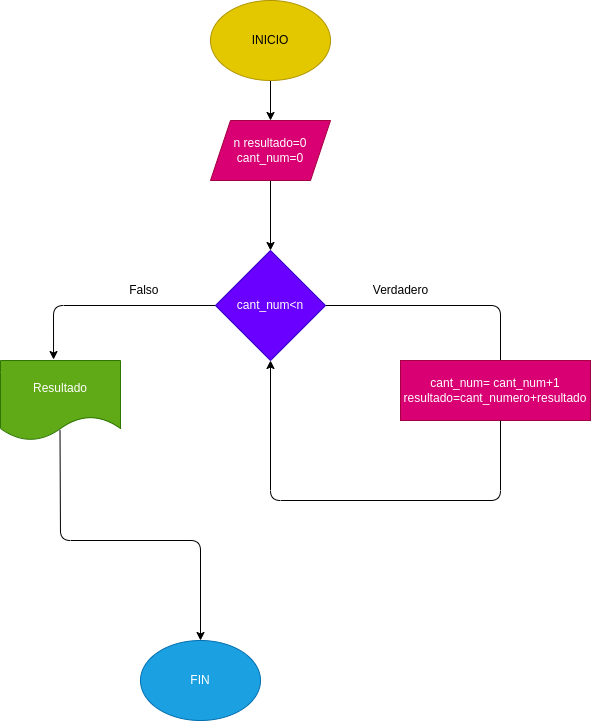

The diagram above was exported from draw.io. Its source (the exported page's mxGraphModel, read from the mxfile embedded in the PNG):
<mxGraphModel dx="625" dy="409" grid="1" gridSize="10" guides="1" tooltips="1" connect="1" arrows="1" fold="1" page="1" pageScale="1" pageWidth="827" pageHeight="1169" math="0" shadow="0">
  <root>
    <mxCell id="0" />
    <mxCell id="1" parent="0" />
    <mxCell id="3" style="edgeStyle=none;html=1;exitX=0.5;exitY=1;exitDx=0;exitDy=0;" parent="1" source="2" edge="1">
      <mxGeometry relative="1" as="geometry">
        <mxPoint x="310" y="140" as="targetPoint" />
      </mxGeometry>
    </mxCell>
    <mxCell id="2" value="INICIO&lt;br&gt;" style="ellipse;whiteSpace=wrap;html=1;fillColor=#e3c800;fontColor=#000000;strokeColor=#B09500;" parent="1" vertex="1">
      <mxGeometry x="250" y="20" width="120" height="80" as="geometry" />
    </mxCell>
    <mxCell id="5" style="edgeStyle=none;html=1;exitX=0.5;exitY=1;exitDx=0;exitDy=0;" parent="1" source="4" edge="1">
      <mxGeometry relative="1" as="geometry">
        <mxPoint x="310" y="270" as="targetPoint" />
      </mxGeometry>
    </mxCell>
    <mxCell id="4" value="n resultado=0 cant_num=0" style="shape=parallelogram;perimeter=parallelogramPerimeter;whiteSpace=wrap;html=1;fixedSize=1;fillColor=#d80073;fontColor=#ffffff;strokeColor=#A50040;" parent="1" vertex="1">
      <mxGeometry x="250" y="140" width="120" height="60" as="geometry" />
    </mxCell>
    <mxCell id="8" style="edgeStyle=none;html=1;exitX=1;exitY=0.5;exitDx=0;exitDy=0;" parent="1" source="6" edge="1">
      <mxGeometry relative="1" as="geometry">
        <Array as="points">
          <mxPoint x="540" y="325" />
        </Array>
        <mxPoint x="540" y="390" as="targetPoint" />
      </mxGeometry>
    </mxCell>
    <mxCell id="10" style="edgeStyle=none;html=1;exitX=0;exitY=0.5;exitDx=0;exitDy=0;entryX=0.442;entryY=-0.012;entryDx=0;entryDy=0;entryPerimeter=0;" parent="1" source="6" target="9" edge="1">
      <mxGeometry relative="1" as="geometry">
        <Array as="points">
          <mxPoint x="93" y="325" />
        </Array>
      </mxGeometry>
    </mxCell>
    <mxCell id="6" value="cant_num&amp;lt;n" style="rhombus;whiteSpace=wrap;html=1;fillColor=#6a00ff;fontColor=#ffffff;strokeColor=#3700CC;" parent="1" vertex="1">
      <mxGeometry x="255" y="270" width="110" height="110" as="geometry" />
    </mxCell>
    <mxCell id="7" value="cant_num= cant_num+1 resultado=cant_numero+resultado" style="rounded=0;whiteSpace=wrap;html=1;fillColor=#d80073;fontColor=#ffffff;strokeColor=#A50040;" parent="1" vertex="1">
      <mxGeometry x="440" y="380" width="190" height="60" as="geometry" />
    </mxCell>
    <mxCell id="9" value="Resultado" style="shape=document;whiteSpace=wrap;html=1;boundedLbl=1;fillColor=#60a917;fontColor=#ffffff;strokeColor=#2D7600;" parent="1" vertex="1">
      <mxGeometry x="40" y="380" width="120" height="80" as="geometry" />
    </mxCell>
    <mxCell id="11" value="Falso&amp;nbsp;" style="text;html=1;align=center;verticalAlign=middle;resizable=0;points=[];autosize=1;strokeColor=none;fillColor=none;" parent="1" vertex="1">
      <mxGeometry x="160" y="300" width="50" height="20" as="geometry" />
    </mxCell>
    <mxCell id="12" value="Verdadero" style="text;html=1;align=center;verticalAlign=middle;resizable=0;points=[];autosize=1;strokeColor=none;fillColor=none;" parent="1" vertex="1">
      <mxGeometry x="405" y="300" width="70" height="20" as="geometry" />
    </mxCell>
    <mxCell id="16" value="" style="endArrow=classic;html=1;" parent="1" edge="1">
      <mxGeometry width="50" height="50" relative="1" as="geometry">
        <mxPoint x="99.5" y="450" as="sourcePoint" />
        <mxPoint x="240" y="660" as="targetPoint" />
        <Array as="points">
          <mxPoint x="100" y="560" />
          <mxPoint x="240" y="560" />
        </Array>
      </mxGeometry>
    </mxCell>
    <mxCell id="17" value="FIN" style="ellipse;whiteSpace=wrap;html=1;fillColor=#1ba1e2;fontColor=#ffffff;strokeColor=#006EAF;" parent="1" vertex="1">
      <mxGeometry x="180" y="660" width="120" height="80" as="geometry" />
    </mxCell>
    <mxCell id="18" value="" style="endArrow=classic;html=1;entryX=0.5;entryY=1;entryDx=0;entryDy=0;" parent="1" target="6" edge="1">
      <mxGeometry width="50" height="50" relative="1" as="geometry">
        <mxPoint x="540" y="440" as="sourcePoint" />
        <mxPoint x="310" y="520" as="targetPoint" />
        <Array as="points">
          <mxPoint x="540" y="520" />
          <mxPoint x="310" y="520" />
        </Array>
      </mxGeometry>
    </mxCell>
  </root>
</mxGraphModel>